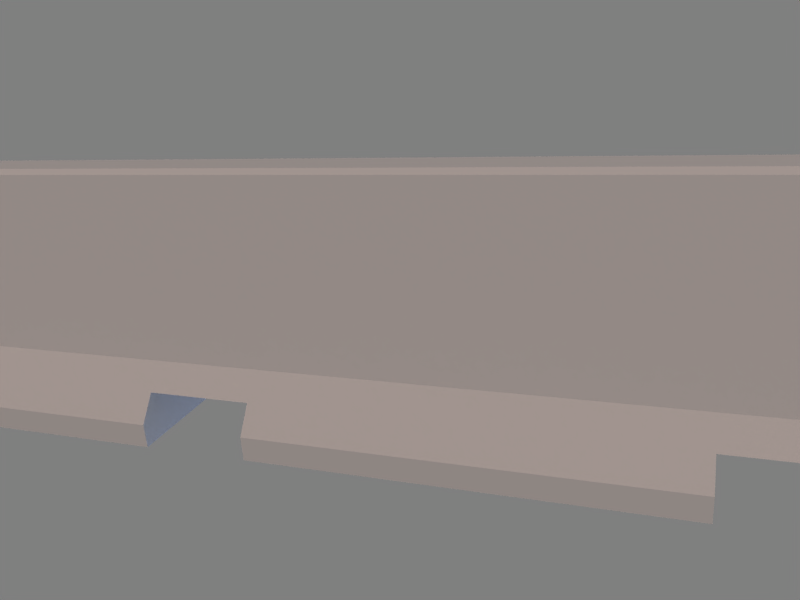 # Source: barrier.blend  (saved by Blender 2.49.2; exported with 4.5.12 LTS)
import bpy
from mathutils import Matrix  # noqa: F401  (used for matrix-valued properties, if any)

bpy.ops.wm.read_factory_settings(use_empty=True)
scene = bpy.context.scene
scene.name = 'Scene'

# ---- collections
col_collection_1 = bpy.data.collections.new('Collection 1'); scene.collection.children.link(col_collection_1)

# ---- materials (node trees are filled in below, after node groups)
mat_material = bpy.data.materials.new('Material')
mat_material.alpha_threshold = 0.0
mat_material.roughness = 0.0
mat_material.specular_intensity = 0.1762
mat_material.line_color = (0.0, 0.0, 0.0, 1.0)

# ---- material node trees

# ---- world
world_world = bpy.data.worlds.new('World'); scene.world = world_world
world_world.color = (0.5, 0.5, 0.5)
world_world.use_sun_shadow = False
world_world.sun_shadow_jitter_overblur = 0.0
world_world.cycles.sampling_method = 'MANUAL'
world_world.cycles.sample_map_resolution = 256

# ---- cameras
cam_camera_001 = bpy.data.cameras.new('Camera.001')
cam_camera_001.passepartout_alpha = 0.2
cam_camera_001.clip_end = 100.0
cam_camera_001.lens = 35.0
cam_camera_001.show_passepartout = False
cam_camera_001.show_safe_areas = True
cam_camera_001.dof.focus_distance = 0.0
cam_camera_001.dof.aperture_fstop = 128.0

# ---- lights
light_lamp_001 = bpy.data.lights.new('Lamp.001', 'SUN')
light_lamp_001.color = (0.1938, 0.2781, 0.4706)
light_lamp_001.transmission_factor = 0.0
light_lamp_001.angle = 1.571
light_lamp_001.energy = 2.324
light_lamp_001.shadow_buffer_clip_start = 0.5
light_lamp_001.shadow_soft_size = 1.0
light_lamp_001.shadow_cascade_max_distance = 1000.0
light_lamp_001.cycles.use_multiple_importance_sampling = False
light_lamp = bpy.data.lights.new('Lamp', 'SUN')
light_lamp.color = (1.0, 0.7834, 0.6992)
light_lamp.transmission_factor = 0.0
light_lamp.angle = 1.571
light_lamp.energy = 1.0
light_lamp.shadow_buffer_clip_start = 0.5
light_lamp.shadow_soft_size = 1.0
light_lamp.shadow_cascade_max_distance = 1000.0
light_lamp.cycles.use_multiple_importance_sampling = False

# ---- meshes
me_barrier = bpy.data.meshes.new('barrier')
me_barrier.from_pydata([(0.3541, 2.348, -0.5674), (0.3541, -2.348, -0.5674), (-0.3541, 2.348, -0.5674), (-0.3541, -2.348, -0.5674), (0.09608, 2.334, 0.5674), (0.09608, -2.334, 0.5674), (0.1029, 2.314, 0.5674), (-0.1029, 2.314, 0.5674), (-0.09608, 2.334, 0.5674), (-0.09608, -2.334, 0.5674), (0.3768, 2.314, -0.4625), (0.3541, 2.348, -0.4625), (0.3541, -2.348, -0.4625), (-0.3541, 2.348, -0.4625), (-0.3541, -2.348, -0.4625), (0.1871, 2.348, -0.2447), (0.1871, -2.348, -0.2447), (-0.1871, 2.348, -0.2447), (-0.1871, -2.348, -0.2447), (0.3768, 2.314, -0.5674), (0.3768, -2.314, -0.5674), (-0.3768, 2.314, -0.5674), (-0.3768, -2.314, -0.5674), (0.1029, -2.314, 0.5674), (-0.1029, -2.314, 0.5674), (0.3768, -2.314, -0.4625), (-0.3768, 2.314, -0.4625), (-0.3768, -2.314, -0.4625), (0.2084, 2.314, -0.2409), (0.2084, -2.314, -0.2409), (-0.2084, 2.314, -0.2409), (-0.2084, -2.314, -0.2409), (-0.03376, 2.314, -0.5674), (0.03376, 2.348, -0.5674), (0.03376, -2.348, -0.5674), (-0.03376, 2.348, -0.5674), (-0.03376, -2.348, -0.5674), (0.03376, 2.314, 0.5674), (0.03376, 2.334, 0.5674), (0.03376, -2.334, 0.5674), (-0.03376, 2.334, 0.5674), (-0.03376, -2.334, 0.5674), (-0.03376, 2.348, -0.4625), (-0.03376, -2.348, -0.4625), (0.03376, 2.348, -0.4625), (0.03376, -2.348, -0.4625), (-0.03376, 2.348, -0.2409), (-0.03376, -2.348, -0.2409), (0.03376, 2.348, -0.2409), (0.03376, -2.348, -0.2409), (-0.03376, 2.314, -0.4625), (-0.03376, -2.314, -0.4625), (-0.03376, 2.314, -0.2409), (-0.03376, -2.314, -0.2409), (0.03376, 2.314, -0.4625), (0.03376, -2.314, -0.4625), (0.03376, 2.314, -0.2409), (0.03376, -2.314, -0.2409), (-0.03376, 2.314, 0.5674), (-0.03376, -2.314, 0.5674), (0.03376, -2.314, 0.5674), (-0.03376, -2.314, -0.5674), (0.03376, 2.314, -0.5674), (0.03376, -2.314, -0.5674), (0.1254, 2.314, 0.545), (0.1125, 2.348, 0.545), (0.1125, -2.348, 0.545), (-0.1254, 2.314, 0.545), (-0.1125, 2.348, 0.545), (-0.1125, -2.348, 0.545), (0.1254, -2.314, 0.545), (-0.1254, -2.314, 0.545), (0.03376, 2.348, 0.545), (0.03376, -2.348, 0.545), (-0.03376, 2.348, 0.545), (-0.03376, -2.348, 0.545), (-0.03376, 2.314, 0.545), (-0.03376, -2.314, 0.545), (0.03376, 2.314, 0.545), (0.03376, -2.314, 0.545), (0.275, 2.348, -0.3589), (0.275, -2.348, -0.3589), (-0.275, 2.348, -0.3589), (-0.275, -2.348, -0.3589), (0.2926, -2.314, -0.3514), (-0.2926, 2.314, -0.3514), (-0.2926, -2.314, -0.3514), (0.03376, 2.348, -0.3589), (0.03376, -2.348, -0.3589), (-0.03376, 2.348, -0.3589), (-0.03376, -2.348, -0.3589), (-0.03376, 2.314, -0.3589), (-0.03376, -2.314, -0.3589), (0.03376, 2.314, -0.3589), (0.03376, -2.314, -0.3589), (0.2926, 2.314, -0.3514), (0.1029, 1.346, 0.5674), (0.1029, 0.8827, 0.5674), (0.1029, -0.8827, 0.5674), (0.1029, -1.346, 0.5674), (-0.1029, 1.346, 0.5674), (-0.1029, 0.8827, 0.5674), (-0.1029, -0.8827, 0.5674), (-0.1029, -1.346, 0.5674), (0.3768, 1.346, -0.4625), (0.3768, 0.8827, -0.4625), (0.3768, -0.8827, -0.4625), (0.3768, -1.346, -0.4625), (0.03376, 1.346, 0.5674), (0.03376, 0.8827, 0.5674), (0.03376, -0.8827, 0.5674), (0.03376, -1.346, 0.5674), (-0.03376, 1.346, -0.5674), (-0.03376, 0.8827, -0.5674), (0.1254, 1.346, 0.545), (0.1254, 0.8827, 0.545), (0.1254, -0.8827, 0.545), (0.1254, -1.346, 0.545), (-0.1254, 1.346, 0.545), (-0.1254, 0.8827, 0.545), (-0.1254, -0.8827, 0.545), (-0.1254, -1.346, 0.545), (0.03376, -0.8827, -0.5674), (0.03376, -1.346, -0.5674), (-0.03376, 1.346, 0.5674), (-0.03376, 0.8827, 0.5674), (-0.03376, -0.8827, 0.5674), (-0.03376, -1.346, 0.5674), (-0.2084, 1.346, -0.2409), (-0.2084, 0.8827, -0.2409), (-0.2084, -0.8827, -0.2409), (-0.2084, -1.346, -0.2409), (0.2084, 1.346, -0.2409), (0.2084, 0.8827, -0.2409), (0.2084, -0.8827, -0.2409), (0.2084, -1.346, -0.2409), (-0.3768, 1.346, -0.4625), (-0.3768, 0.8827, -0.4625), (-0.3768, -0.8827, -0.4625), (-0.3768, -1.346, -0.4625), (-0.3768, 1.346, -0.5674), (-0.3768, 0.8827, -0.5674), (-0.3768, -0.8827, -0.5674), (-0.3768, -1.346, -0.5674), (0.3768, 1.346, -0.5674), (0.3768, 0.8827, -0.5674), (0.3768, -0.8827, -0.5674), (0.3768, -1.346, -0.5674), (0.2926, 1.346, -0.3514), (0.2926, 0.8827, -0.3514), (0.2926, -0.8827, -0.3514), (0.2926, -1.346, -0.3514), (-0.2926, -1.346, -0.3514), (-0.2926, -0.8827, -0.3514), (-0.2926, 0.8827, -0.3514), (-0.2926, 1.346, -0.3514), (0.02653, -1.346, -0.3514), (-0.02653, -1.346, -0.3514), (0.02653, -0.8827, -0.3514), (-0.02653, -0.8827, -0.3514), (0.03416, -0.8827, -0.4625), (-0.03416, -0.8827, -0.4625), (-0.03416, -0.8827, -0.5674), (0.03416, -1.346, -0.4625), (-0.03416, -1.346, -0.4625), (-0.03416, -1.346, -0.5674), (0.02612, 0.8827, -0.3514), (-0.02612, 0.8827, -0.3514), (0.02612, 1.346, -0.3514), (-0.02612, 1.346, -0.3514), (0.03364, 1.346, -0.4625), (-0.03364, 1.346, -0.4625), (0.03364, 1.346, -0.5674), (0.03364, 0.8827, -0.4625), (-0.03364, 0.8827, -0.4625), (0.03364, 0.8827, -0.5674)], [], [(19, 0, 11, 10), (12, 1, 20, 25), (26, 13, 2, 21), (3, 14, 27, 22), (0, 33, 44, 11), (45, 34, 1, 12), (35, 2, 13, 42), (14, 3, 36, 43), (33, 0, 19, 62), (20, 1, 34, 63), (32, 21, 2, 35), (3, 22, 61, 36), (7, 58, 40, 8), (41, 59, 24, 9), (37, 6, 4, 38), (5, 23, 60, 39), (35, 42, 50, 32), (51, 43, 36, 61), (44, 33, 62, 54), (63, 34, 45, 55), (62, 32, 50, 54), (51, 61, 63, 55), (6, 64, 65, 4), (66, 70, 23, 5), (64, 28, 15, 65), (16, 29, 70, 66), (8, 68, 67, 7), (71, 69, 9, 24), (68, 17, 30, 67), (31, 18, 69, 71), (48, 72, 65, 15), (66, 73, 49, 16), (72, 38, 4, 65), (5, 39, 73, 66), (17, 68, 74, 46), (75, 69, 18, 47), (68, 8, 40, 74), (41, 9, 69, 75), (46, 74, 76, 52), (77, 75, 47, 53), (74, 40, 58, 76), (59, 41, 75, 77), (38, 72, 78, 37), (79, 73, 39, 60), (72, 48, 56, 78), (57, 49, 73, 79), (52, 76, 78, 56), (79, 77, 53, 57), (76, 58, 37, 78), (60, 59, 77, 79), (28, 95, 80, 15), (95, 10, 11, 80), (25, 84, 81, 12), (84, 29, 16, 81), (17, 82, 85, 30), (82, 13, 26, 85), (14, 83, 86, 27), (83, 18, 31, 86), (44, 87, 80, 11), (87, 48, 15, 80), (49, 88, 81, 16), (88, 45, 12, 81), (13, 82, 89, 42), (82, 17, 46, 89), (18, 83, 90, 47), (83, 14, 43, 90), (42, 89, 91, 50), (89, 46, 52, 91), (47, 90, 92, 53), (90, 43, 51, 92), (48, 87, 93, 56), (87, 44, 54, 93), (45, 88, 94, 55), (88, 49, 57, 94), (50, 91, 93, 54), (91, 52, 56, 93), (53, 92, 94, 57), (92, 51, 55, 94), (10, 104, 144, 19), (105, 106, 146, 145), (107, 25, 20, 147), (27, 139, 143, 22), (138, 137, 141, 142), (136, 26, 21, 140), (63, 123, 147, 20), (122, 175, 145, 146), (172, 62, 19, 144), (61, 165, 123, 63), (162, 113, 175, 122), (112, 32, 62, 172), (22, 143, 165, 61), (142, 141, 113, 162), (140, 21, 32, 112), (59, 127, 103, 24), (127, 126, 102, 103), (126, 125, 101, 102), (125, 124, 100, 101), (124, 58, 7, 100), (60, 111, 127, 59), (111, 110, 126, 127), (110, 109, 125, 126), (109, 108, 124, 125), (108, 37, 58, 124), (23, 99, 111, 60), (99, 98, 110, 111), (98, 97, 109, 110), (97, 96, 108, 109), (96, 6, 37, 108), (70, 117, 99, 23), (117, 116, 98, 99), (116, 115, 97, 98), (115, 114, 96, 97), (114, 64, 6, 96), (29, 135, 117, 70), (135, 134, 116, 117), (134, 133, 115, 116), (133, 132, 114, 115), (132, 28, 64, 114), (67, 118, 100, 7), (118, 119, 101, 100), (119, 120, 102, 101), (120, 121, 103, 102), (121, 71, 24, 103), (30, 128, 118, 67), (128, 129, 119, 118), (129, 130, 120, 119), (130, 131, 121, 120), (131, 31, 71, 121), (95, 148, 104, 10), (149, 150, 106, 105), (151, 84, 25, 107), (28, 132, 148, 95), (132, 133, 149, 148), (133, 134, 150, 149), (134, 135, 151, 150), (135, 29, 84, 151), (86, 152, 139, 27), (153, 154, 137, 138), (155, 85, 26, 136), (31, 131, 152, 86), (131, 130, 153, 152), (130, 129, 154, 153), (129, 128, 155, 154), (128, 30, 85, 155), (151, 156, 158, 150), (156, 157, 159, 158), (157, 152, 153, 159), (150, 158, 160, 106), (158, 159, 161, 160), (159, 153, 138, 161), (106, 160, 122, 146), (160, 161, 162, 122), (161, 138, 142, 162), (147, 123, 163, 107), (123, 165, 164, 163), (165, 143, 139, 164), (107, 163, 156, 151), (163, 164, 157, 156), (164, 139, 152, 157), (149, 166, 168, 148), (166, 167, 169, 168), (167, 154, 155, 169), (148, 168, 170, 104), (168, 169, 171, 170), (169, 155, 136, 171), (104, 170, 172, 144), (170, 171, 112, 172), (171, 136, 140, 112), (145, 175, 173, 105), (175, 113, 174, 173), (113, 141, 137, 174), (105, 173, 166, 149), (173, 174, 167, 166), (174, 137, 154, 167)])
_uv = me_barrier.uv_layers.new(name='UVTex')
_uv.uv.foreach_set('vector', [0.9884, 0.2567, 0.9974, 0.2571, 0.9962, 0.2803, 0.9879, 0.2787, 0.001246, 0.2803, 0.0, 0.2571, 0.009033, 0.2566, 0.009551, 0.2787, 0.9905, 0.2337, 0.9988, 0.2321, 1.0, 0.2553, 0.991, 0.2558, 0.0, 0.2553, 0.001216, 0.2321, 0.009542, 0.2337, 0.009037, 0.2558, 0.005179, 0.691, 0.07115, 0.7068, 0.06597, 0.7284, 5.383e-08, 0.7126, 0.2069, 0.7132, 0.2068, 0.691, 0.2747, 0.691, 0.2747, 0.7132, 0.07115, 0.691, 0.139, 0.691, 0.139, 0.7132, 0.07115, 0.7132, 0.139, 0.7132, 0.139, 0.691, 0.2068, 0.691, 0.2068, 0.7132, 0.9986, 0.5855, 0.9986, 0.6431, 0.9926, 0.6472, 0.9926, 0.5855, 0.006077, 0.6471, 0.0, 0.643, 1.267e-06, 0.5855, 0.006078, 0.5855, 0.9926, 0.5734, 0.9926, 0.5118, 0.9986, 0.5159, 0.9986, 0.5734, 2.482e-06, 0.5159, 0.00608, 0.5118, 0.006079, 0.5734, 1.976e-06, 0.5734, 0.9878, 0.6909, 0.9878, 0.6762, 0.9921, 0.6762, 0.9921, 0.6894, 3.546e-07, 0.6763, 0.004242, 0.6763, 0.004243, 0.691, 5.066e-07, 0.6895, 0.9878, 0.6619, 0.9878, 0.6472, 0.9921, 0.6486, 0.9921, 0.6619, 0.0, 0.6487, 0.004242, 0.6472, 0.004242, 0.6619, 1.52e-07, 0.6619, 0.332, 0.691, 0.332, 0.7132, 0.3249, 0.7132, 0.3249, 0.691, 0.2819, 0.7133, 0.2747, 0.7133, 0.2747, 0.691, 0.2819, 0.691, 0.3034, 0.7132, 0.3034, 0.691, 0.3106, 0.691, 0.3106, 0.7132, 0.2962, 0.691, 0.3034, 0.691, 0.3034, 0.7133, 0.2962, 0.7133, 0.3106, 0.691, 0.3249, 0.691, 0.3249, 0.7132, 0.3106, 0.7132, 0.2819, 0.7133, 0.2819, 0.691, 0.2962, 0.691, 0.2962, 0.7133, 0.989, 0.5113, 0.9885, 0.5046, 0.9961, 0.5053, 0.9937, 0.5118, 0.001394, 0.5053, 0.008945, 0.5046, 0.008483, 0.5113, 0.003825, 0.5118, 0.9885, 0.5046, 0.9886, 0.3374, 0.997, 0.3382, 0.9961, 0.5053, 0.0004437, 0.3382, 0.008848, 0.3374, 0.008945, 0.5046, 0.001394, 0.5053, 0.9962, 1.115e-06, 0.9986, 0.006469, 0.9911, 0.007163, 0.9915, 0.0005042, 0.008911, 0.007162, 0.00134, 0.006467, 0.003777, 0.0, 0.008448, 0.0005032, 0.9986, 0.006469, 0.9996, 0.174, 0.9912, 0.1749, 0.9911, 0.007163, 0.008816, 0.1749, 0.0003896, 0.174, 0.00134, 0.006467, 0.008911, 0.007162, 0.05503, 0.7741, 0.01623, 0.9359, 0.0, 0.932, 0.02364, 0.7657, 0.2236, 0.9266, 0.2069, 0.9266, 0.2069, 0.7601, 0.2393, 0.7593, 0.01623, 0.9359, 0.01493, 0.9414, 0.00209, 0.9383, 0.0, 0.932, 0.2201, 0.9322, 0.2069, 0.9322, 0.2069, 0.9266, 0.2236, 0.9266, 0.1036, 0.7594, 0.08784, 0.9266, 0.07115, 0.9266, 0.07115, 0.7601, 0.2068, 0.9266, 0.1902, 0.9266, 0.1744, 0.7594, 0.2068, 0.7601, 0.08784, 0.9266, 0.08435, 0.9322, 0.07115, 0.9322, 0.07115, 0.9266, 0.2068, 0.9322, 0.1936, 0.9322, 0.1902, 0.9266, 0.2068, 0.9266, 0.332, 0.7601, 0.332, 0.9265, 0.3249, 0.9265, 0.3249, 0.7601, 0.2819, 0.9274, 0.2747, 0.9274, 0.2747, 0.7604, 0.2819, 0.7604, 0.332, 0.9265, 0.3291, 0.9312, 0.3249, 0.9312, 0.3249, 0.9265, 0.2819, 0.9321, 0.2776, 0.9321, 0.2747, 0.9274, 0.2819, 0.9274, 0.3064, 0.9312, 0.3034, 0.9265, 0.3106, 0.9265, 0.3106, 0.9312, 0.2962, 0.9274, 0.3034, 0.9274, 0.3005, 0.9321, 0.2962, 0.9321, 0.3034, 0.9265, 0.3034, 0.7601, 0.3106, 0.7601, 0.3106, 0.9265, 0.2962, 0.7604, 0.3034, 0.7604, 0.3034, 0.9274, 0.2962, 0.9274, 0.3249, 0.7601, 0.3249, 0.9265, 0.3106, 0.9265, 0.3106, 0.7601, 0.2962, 0.9274, 0.2819, 0.9274, 0.2819, 0.7604, 0.2962, 0.7604, 0.3249, 0.9265, 0.3249, 0.9312, 0.3106, 0.9312, 0.3106, 0.9265, 0.2962, 0.9321, 0.2819, 0.9321, 0.2819, 0.9274, 0.2962, 0.9274, 0.9886, 0.3374, 0.9883, 0.3079, 0.9964, 0.3088, 0.997, 0.3382, 0.9883, 0.3079, 0.9879, 0.2787, 0.9962, 0.2803, 0.9964, 0.3088, 0.009551, 0.2787, 0.009194, 0.3079, 0.001029, 0.3088, 0.001246, 0.2803, 0.009194, 0.3079, 0.008848, 0.3374, 0.0004437, 0.3382, 0.001029, 0.3088, 0.9996, 0.174, 0.999, 0.2035, 0.9908, 0.2044, 0.9912, 0.1749, 0.999, 0.2035, 0.9988, 0.2321, 0.9905, 0.2337, 0.9908, 0.2044, 0.001216, 0.2321, 0.0009724, 0.2035, 0.009166, 0.2044, 0.009542, 0.2337, 0.0009724, 0.2035, 0.0003896, 0.174, 0.008816, 0.1749, 0.009166, 0.2044, 0.06597, 0.7284, 0.06086, 0.7498, 0.01118, 0.7379, 5.383e-08, 0.7126, 0.06086, 0.7498, 0.05503, 0.7741, 0.02364, 0.7657, 0.01118, 0.7379, 0.2069, 0.7601, 0.2069, 0.7352, 0.2579, 0.7352, 0.2393, 0.7593, 0.2069, 0.7352, 0.2069, 0.7132, 0.2747, 0.7132, 0.2579, 0.7352, 0.139, 0.7132, 0.1222, 0.7352, 0.07115, 0.7352, 0.07115, 0.7132, 0.1222, 0.7352, 0.1036, 0.7594, 0.07115, 0.7601, 0.07115, 0.7352, 0.1744, 0.7594, 0.1558, 0.7352, 0.2068, 0.7352, 0.2068, 0.7601, 0.1558, 0.7352, 0.139, 0.7132, 0.2068, 0.7132, 0.2068, 0.7352, 0.332, 0.7132, 0.332, 0.7351, 0.3249, 0.7351, 0.3249, 0.7132, 0.332, 0.7351, 0.332, 0.7601, 0.3249, 0.7601, 0.3249, 0.7351, 0.2747, 0.7604, 0.2747, 0.7353, 0.2819, 0.7353, 0.2819, 0.7604, 0.2747, 0.7353, 0.2747, 0.7133, 0.2819, 0.7133, 0.2819, 0.7353, 0.3034, 0.7601, 0.3034, 0.7351, 0.3106, 0.7351, 0.3106, 0.7601, 0.3034, 0.7351, 0.3034, 0.7132, 0.3106, 0.7132, 0.3106, 0.7351, 0.3034, 0.7133, 0.3034, 0.7353, 0.2962, 0.7353, 0.2962, 0.7133, 0.3034, 0.7353, 0.3034, 0.7604, 0.2962, 0.7604, 0.2962, 0.7353, 0.3249, 0.7132, 0.3249, 0.7351, 0.3106, 0.7351, 0.3106, 0.7132, 0.3249, 0.7351, 0.3249, 0.7601, 0.3106, 0.7601, 0.3106, 0.7351, 0.2819, 0.7604, 0.2819, 0.7353, 0.2962, 0.7353, 0.2962, 0.7604, 0.2819, 0.7353, 0.2819, 0.7133, 0.2962, 0.7133, 0.2962, 0.7353, 0.9879, 0.2787, 0.7836, 0.2786, 0.7837, 0.2564, 0.9884, 0.2567, 0.6856, 0.2784, 0.3119, 0.2784, 0.3119, 0.2562, 0.6856, 0.2562, 0.2139, 0.2785, 0.009551, 0.2787, 0.009033, 0.2566, 0.2138, 0.2564, 0.009542, 0.2337, 0.2144, 0.2338, 0.2143, 0.2561, 0.009037, 0.2558, 0.3126, 0.234, 0.6874, 0.234, 0.6874, 0.2562, 0.3126, 0.2562, 0.7856, 0.2338, 0.9905, 0.2337, 0.991, 0.2558, 0.7857, 0.2561, 0.006078, 0.5855, 0.1801, 0.5855, 0.1801, 0.6471, 0.006077, 0.6471, 0.3408, 0.5855, 0.6578, 0.5855, 0.6578, 0.6471, 0.3408, 0.6471, 0.8186, 0.5855, 0.9926, 0.5855, 0.9926, 0.6472, 0.8186, 0.6472, 0.006079, 0.5734, 0.1801, 0.5733, 0.1801, 0.5855, 0.006078, 0.5855, 0.3408, 0.5733, 0.6578, 0.5734, 0.6578, 0.5855, 0.3408, 0.5855, 0.8186, 0.5734, 0.9926, 0.5734, 0.9926, 0.5855, 0.8186, 0.5855, 0.00608, 0.5118, 0.1801, 0.5118, 0.1801, 0.5733, 0.006079, 0.5734, 0.3408, 0.5118, 0.6578, 0.5118, 0.6578, 0.5734, 0.3408, 0.5733, 0.8186, 0.5118, 0.9926, 0.5118, 0.9926, 0.5734, 0.8186, 0.5734, 0.004242, 0.6763, 0.2101, 0.6763, 0.2101, 0.691, 0.004243, 0.691, 0.2101, 0.6763, 0.3085, 0.6763, 0.3085, 0.691, 0.2101, 0.691, 0.3085, 0.6763, 0.6836, 0.6763, 0.6836, 0.691, 0.3085, 0.691, 0.6836, 0.6763, 0.782, 0.6762, 0.782, 0.6909, 0.6836, 0.691, 0.782, 0.6762, 0.9878, 0.6762, 0.9878, 0.6909, 0.782, 0.6909, 0.004242, 0.6619, 0.2101, 0.6619, 0.2101, 0.6763, 0.004242, 0.6763, 0.2101, 0.6619, 0.3085, 0.6619, 0.3085, 0.6763, 0.2101, 0.6763, 0.3085, 0.6619, 0.6836, 0.6619, 0.6836, 0.6763, 0.3085, 0.6763, 0.6836, 0.6619, 0.782, 0.6619, 0.782, 0.6762, 0.6836, 0.6763, 0.782, 0.6619, 0.9878, 0.6619, 0.9878, 0.6762, 0.782, 0.6762, 0.004242, 0.6472, 0.2101, 0.6472, 0.2101, 0.6619, 0.004242, 0.6619, 0.2101, 0.6472, 0.3085, 0.6472, 0.3085, 0.6619, 0.2101, 0.6619, 0.3085, 0.6472, 0.6836, 0.6472, 0.6836, 0.6619, 0.3085, 0.6619, 0.6836, 0.6472, 0.782, 0.6472, 0.782, 0.6619, 0.6836, 0.6619, 0.782, 0.6472, 0.9878, 0.6472, 0.9878, 0.6619, 0.782, 0.6619, 0.008945, 0.5046, 0.2139, 0.5046, 0.2139, 0.5113, 0.008483, 0.5113, 0.2139, 0.5046, 0.3119, 0.5046, 0.3119, 0.5114, 0.2139, 0.5113, 0.3119, 0.5046, 0.6856, 0.5047, 0.6856, 0.5114, 0.3119, 0.5114, 0.6856, 0.5047, 0.7836, 0.5046, 0.7836, 0.5114, 0.6856, 0.5114, 0.7836, 0.5046, 0.9885, 0.5046, 0.989, 0.5113, 0.7836, 0.5114, 0.008848, 0.3374, 0.2139, 0.3374, 0.2139, 0.5046, 0.008945, 0.5046, 0.2139, 0.3374, 0.3119, 0.3373, 0.3119, 0.5046, 0.2139, 0.5046, 0.3119, 0.3373, 0.6856, 0.3374, 0.6856, 0.5047, 0.3119, 0.5046, 0.6856, 0.3374, 0.7836, 0.3374, 0.7836, 0.5046, 0.6856, 0.5047, 0.7836, 0.3374, 0.9886, 0.3374, 0.9885, 0.5046, 0.7836, 0.5046, 0.9911, 0.007163, 0.7856, 0.007163, 0.7856, 0.0004293, 0.9915, 0.0005042, 0.7856, 0.007163, 0.6873, 0.007154, 0.6873, 0.0004257, 0.7856, 0.0004293, 0.6873, 0.007154, 0.3126, 0.007151, 0.3126, 0.0004222, 0.6873, 0.0004257, 0.3126, 0.007151, 0.2144, 0.007159, 0.2144, 0.0004254, 0.3126, 0.0004222, 0.2144, 0.007159, 0.008911, 0.007162, 0.008448, 0.0005032, 0.2144, 0.0004254, 0.9912, 0.1749, 0.7856, 0.1749, 0.7856, 0.007163, 0.9911, 0.007163, 0.7856, 0.1749, 0.6873, 0.1749, 0.6873, 0.007154, 0.7856, 0.007163, 0.6873, 0.1749, 0.3126, 0.1749, 0.3126, 0.007151, 0.6873, 0.007154, 0.3126, 0.1749, 0.2144, 0.1749, 0.2144, 0.007159, 0.3126, 0.007151, 0.2144, 0.1749, 0.008816, 0.1749, 0.008911, 0.007162, 0.2144, 0.007159, 0.9883, 0.3079, 0.7836, 0.308, 0.7836, 0.2786, 0.9879, 0.2787, 0.6856, 0.308, 0.3119, 0.3079, 0.3119, 0.2784, 0.6856, 0.2784, 0.2139, 0.308, 0.009194, 0.3079, 0.009551, 0.2787, 0.2139, 0.2785, 0.9886, 0.3374, 0.7836, 0.3374, 0.7836, 0.308, 0.9883, 0.3079, 0.7836, 0.3374, 0.6856, 0.3374, 0.6856, 0.308, 0.7836, 0.308, 0.6856, 0.3374, 0.3119, 0.3373, 0.3119, 0.3079, 0.6856, 0.308, 0.3119, 0.3373, 0.2139, 0.3374, 0.2139, 0.308, 0.3119, 0.3079, 0.2139, 0.3374, 0.008848, 0.3374, 0.009194, 0.3079, 0.2139, 0.308, 0.009166, 0.2044, 0.2144, 0.2043, 0.2144, 0.2338, 0.009542, 0.2337, 0.3126, 0.2044, 0.6874, 0.2044, 0.6874, 0.234, 0.3126, 0.234, 0.7856, 0.2043, 0.9908, 0.2044, 0.9905, 0.2337, 0.7856, 0.2338, 0.008816, 0.1749, 0.2144, 0.1749, 0.2144, 0.2043, 0.009166, 0.2044, 0.2144, 0.1749, 0.3126, 0.1749, 0.3126, 0.2044, 0.2144, 0.2043, 0.3126, 0.1749, 0.6873, 0.1749, 0.6874, 0.2044, 0.3126, 0.2044, 0.6873, 0.1749, 0.7856, 0.1749, 0.7856, 0.2043, 0.6874, 0.2044, 0.7856, 0.1749, 0.9912, 0.1749, 0.9908, 0.2044, 0.7856, 0.2043, 0.2188, 0.632, 0.2188, 0.5842, 0.302, 0.5842, 0.302, 0.632, 0.2188, 0.5842, 0.2188, 0.5747, 0.302, 0.5747, 0.302, 0.5842, 0.2188, 0.5747, 0.2188, 0.5269, 0.302, 0.5269, 0.302, 0.5747, 0.302, 0.632, 0.302, 0.5842, 0.3219, 0.5856, 0.3219, 0.6471, 0.302, 0.5842, 0.302, 0.5747, 0.3219, 0.5733, 0.3219, 0.5856, 0.302, 0.5747, 0.302, 0.5269, 0.3219, 0.5118, 0.3219, 0.5733, 0.3219, 0.6471, 0.3219, 0.5856, 0.3408, 0.5855, 0.3408, 0.6471, 0.3219, 0.5856, 0.3219, 0.5733, 0.3408, 0.5733, 0.3408, 0.5855, 0.3219, 0.5733, 0.3219, 0.5118, 0.3408, 0.5118, 0.3408, 0.5733, 0.1801, 0.6471, 0.1801, 0.5855, 0.1989, 0.5856, 0.1989, 0.6471, 0.1801, 0.5855, 0.1801, 0.5733, 0.1989, 0.5733, 0.1989, 0.5856, 0.1801, 0.5733, 0.1801, 0.5118, 0.1989, 0.5118, 0.1989, 0.5733, 0.1989, 0.6471, 0.1989, 0.5856, 0.2188, 0.5842, 0.2188, 0.632, 0.1989, 0.5856, 0.1989, 0.5733, 0.2188, 0.5747, 0.2188, 0.5842, 0.1989, 0.5733, 0.1989, 0.5118, 0.2188, 0.5269, 0.2188, 0.5747, 0.6966, 0.632, 0.6966, 0.5842, 0.7798, 0.5842, 0.7798, 0.632, 0.6966, 0.5842, 0.6966, 0.5748, 0.7798, 0.5748, 0.7798, 0.5842, 0.6966, 0.5748, 0.6966, 0.5269, 0.7798, 0.5269, 0.7798, 0.5748, 0.7798, 0.632, 0.7798, 0.5842, 0.7997, 0.5855, 0.7997, 0.6472, 0.7798, 0.5842, 0.7798, 0.5748, 0.7997, 0.5734, 0.7997, 0.5855, 0.7798, 0.5748, 0.7798, 0.5269, 0.7997, 0.5118, 0.7997, 0.5734, 0.7997, 0.6472, 0.7997, 0.5855, 0.8186, 0.5855, 0.8186, 0.6472, 0.7997, 0.5855, 0.7997, 0.5734, 0.8186, 0.5734, 0.8186, 0.5855, 0.7997, 0.5734, 0.7997, 0.5118, 0.8186, 0.5118, 0.8186, 0.5734, 0.6578, 0.6471, 0.6578, 0.5855, 0.6767, 0.5855, 0.6767, 0.6471, 0.6578, 0.5855, 0.6578, 0.5734, 0.6767, 0.5734, 0.6767, 0.5855, 0.6578, 0.5734, 0.6578, 0.5118, 0.6767, 0.5118, 0.6767, 0.5734, 0.6767, 0.6471, 0.6767, 0.5855, 0.6966, 0.5842, 0.6966, 0.632, 0.6767, 0.5855, 0.6767, 0.5734, 0.6966, 0.5748, 0.6966, 0.5842, 0.6767, 0.5734, 0.6767, 0.5118, 0.6966, 0.5269, 0.6966, 0.5748])
me_barrier.materials.append(mat_material)
me_barrier.materials.append(None)
me_barrier.use_remesh_preserve_volume = False
me_barrier.use_remesh_preserve_attributes = False
me_barrier.use_mirror_vertex_groups = False
me_barrier.update()

# ---- objects
ob_lamp_001 = bpy.data.objects.new('Lamp.001', light_lamp_001)
ob_lamp = bpy.data.objects.new('Lamp', light_lamp)
ob_camera = bpy.data.objects.new('Camera', cam_camera_001)
ob_barrier = bpy.data.objects.new('barrier', me_barrier)

# ---- transforms, parenting, visibility, modifiers, constraints
ob_lamp_001.location = (-4.093, 4.893, -2.277)
ob_lamp_001.rotation_euler = (4.16, -0.4798, 1.147)
ob_lamp_001.lock_rotations_4d = False
ob_lamp_001.empty_display_type = 'ARROWS'
ob_lamp_001.lineart.crease_threshold = 0.0
ob_lamp.location = (4.49, -4.596, 2.278)
ob_lamp.rotation_euler = (0.8424, 0.1218, 0.8634)
ob_lamp.lock_rotations_4d = False
ob_lamp.empty_display_type = 'ARROWS'
ob_lamp.lineart.crease_threshold = 0.0
ob_camera.location = (2.732, 0.7087, 1.06)
ob_camera.rotation_euler = (1.227, 0.06438, 1.902)
ob_camera.lock_rotations_4d = False
ob_camera.empty_display_type = 'ARROWS'
ob_camera.lineart.crease_threshold = 0.0
ob_barrier.location = (0.0, 0.0, 0.0)
ob_barrier.lock_rotations_4d = False
ob_barrier.empty_display_type = 'ARROWS'
ob_barrier.lineart.crease_threshold = 0.0

# ---- collection membership
col_collection_1.objects.link(ob_lamp_001)
col_collection_1.objects.link(ob_lamp)
col_collection_1.objects.link(ob_camera)
col_collection_1.objects.link(ob_barrier)

# ---- scene / render settings (as saved in the file)
scene.camera = ob_camera
scene.frame_start = 1; scene.frame_end = 250; scene.frame_set(2)
scene.render.engine = 'BLENDER_EEVEE_NEXT'
scene.render.image_settings.file_format = 'JPEG'
scene.render.image_settings.color_mode = 'RGB'
scene.render.image_settings.compression = 90
scene.render.resolution_x = 800
scene.render.resolution_y = 600
scene.render.pixel_aspect_x = 100.0
scene.render.pixel_aspect_y = 100.0
scene.render.fps = 25
scene.render.dither_intensity = 0.0
scene.render.use_compositing = False
scene.render.use_sequencer = False
scene.render.bake_margin = 2
scene.render.bake_bias = 0.0
scene.render.use_stamp_time = False
scene.render.use_stamp_date = False
scene.render.use_stamp_frame = False
scene.render.use_stamp_camera = False
scene.render.use_stamp_scene = False
scene.render.use_stamp_filename = False
scene.render.use_stamp_render_time = False
scene.render.stamp_font_size = 0
scene.cycles.use_denoising = False
scene.cycles.samples = 10
scene.cycles.sampling_pattern = 'TABULATED_SOBOL'
scene.cycles.light_sampling_threshold = 0.0
scene.cycles.use_adaptive_sampling = False
scene.cycles.use_light_tree = False
scene.cycles.blur_glossy = 0.0
scene.cycles.volume_bounces = 1
scene.cycles.pixel_filter_type = 'GAUSSIAN'
scene.cycles.sample_clamp_indirect = 0.0
scene.view_settings.view_transform = 'Raw'
bpy.context.view_layer.update()

